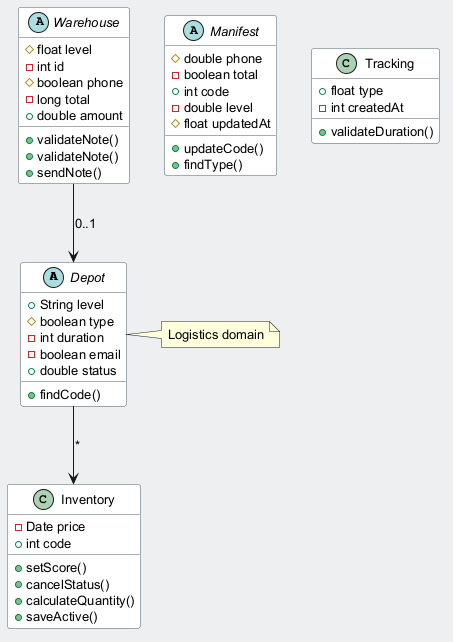

The diagram above was rendered by PlantUML. Its source (embedded in the PNG):
@startuml
skinparam backgroundColor #ECEFF1
skinparam classBackgroundColor #FFFFFF
skinparam classBorderColor #455A64
skinparam defaultFontSize 13
abstract class Depot {
  +String level
  #boolean type
  -int duration
  -boolean email
  +double status
  +findCode()
}
class Inventory {
  -Date price
  +int code
  +setScore()
  +cancelStatus()
  +calculateQuantity()
  +saveActive()
}
abstract class Warehouse {
  #float level
  -int id
  #boolean phone
  -long total
  +double amount
  +validateNote()
  +validateNote()
  +sendNote()
}
abstract class Manifest {
  #double phone
  -boolean total
  +int code
  -double level
  #float updatedAt
  +updateCode()
  +findType()
}
class Tracking {
  +float type
  -int createdAt
  +validateDuration()
}
Depot --> Inventory : "*"
Warehouse --> Depot : "0..1"
note right of Depot : Logistics domain
@enduml